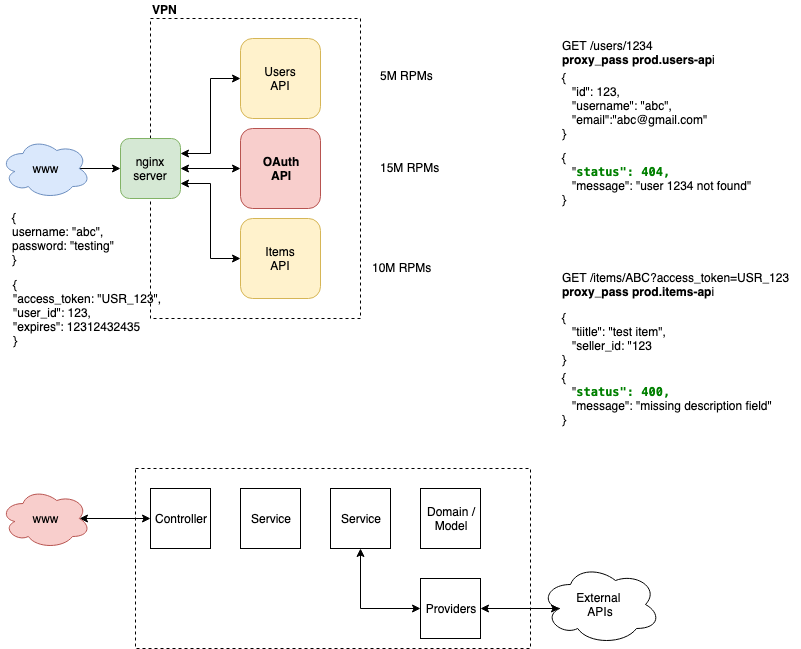

The diagram above was exported from draw.io. Its source (the exported page's mxGraphModel, read from the mxfile embedded in the PNG):
<mxGraphModel dx="946" dy="554" grid="1" gridSize="10" guides="1" tooltips="1" connect="1" arrows="1" fold="1" page="1" pageScale="1" pageWidth="827" pageHeight="1169" math="0" shadow="0">
  <root>
    <mxCell id="0" />
    <mxCell id="1" parent="0" />
    <mxCell id="2" value="" style="rounded=0;whiteSpace=wrap;html=1;fillColor=none;dashed=1;" vertex="1" parent="1">
      <mxGeometry x="135" y="510" width="395" height="180" as="geometry" />
    </mxCell>
    <mxCell id="3" value="" style="rounded=0;whiteSpace=wrap;html=1;dashed=1;fillColor=none;" vertex="1" parent="1">
      <mxGeometry x="150" y="60" width="210" height="300" as="geometry" />
    </mxCell>
    <mxCell id="4" value="Users&lt;br&gt;API" style="rounded=1;whiteSpace=wrap;html=1;fillColor=#fff2cc;strokeColor=#d6b656;" vertex="1" parent="1">
      <mxGeometry x="240" y="80" width="80" height="80" as="geometry" />
    </mxCell>
    <mxCell id="5" value="Items&lt;br&gt;API" style="rounded=1;whiteSpace=wrap;html=1;fillColor=#fff2cc;strokeColor=#d6b656;" vertex="1" parent="1">
      <mxGeometry x="240" y="260" width="80" height="80" as="geometry" />
    </mxCell>
    <mxCell id="6" style="edgeStyle=orthogonalEdgeStyle;rounded=0;orthogonalLoop=1;jettySize=auto;html=1;exitX=1;exitY=0.25;exitDx=0;exitDy=0;entryX=0;entryY=0.5;entryDx=0;entryDy=0;startArrow=classic;startFill=1;" edge="1" source="9" target="4" parent="1">
      <mxGeometry relative="1" as="geometry" />
    </mxCell>
    <mxCell id="7" style="edgeStyle=orthogonalEdgeStyle;rounded=0;orthogonalLoop=1;jettySize=auto;html=1;exitX=1;exitY=0.75;exitDx=0;exitDy=0;entryX=0;entryY=0.5;entryDx=0;entryDy=0;startArrow=classic;startFill=1;" edge="1" source="9" target="5" parent="1">
      <mxGeometry relative="1" as="geometry" />
    </mxCell>
    <mxCell id="8" style="edgeStyle=orthogonalEdgeStyle;rounded=0;orthogonalLoop=1;jettySize=auto;html=1;exitX=1;exitY=0.5;exitDx=0;exitDy=0;entryX=0;entryY=0.5;entryDx=0;entryDy=0;startArrow=classic;startFill=1;" edge="1" source="9" target="16" parent="1">
      <mxGeometry relative="1" as="geometry" />
    </mxCell>
    <mxCell id="9" value="nginx&lt;br&gt;server" style="rounded=1;whiteSpace=wrap;html=1;fillColor=#d5e8d4;strokeColor=#82b366;" vertex="1" parent="1">
      <mxGeometry x="120" y="180" width="60" height="60" as="geometry" />
    </mxCell>
    <mxCell id="10" value="GET /users/1234&lt;br&gt;&lt;b&gt;proxy_pass prod.users-ap&lt;/b&gt;i" style="text;html=1;resizable=0;points=[];autosize=1;align=left;verticalAlign=top;spacingTop=-4;" vertex="1" parent="1">
      <mxGeometry x="560" y="78" width="170" height="30" as="geometry" />
    </mxCell>
    <mxCell id="11" value="GET /items/ABC?access_token=USR_123&lt;br&gt;&lt;b&gt;proxy_pass prod.items-ap&lt;/b&gt;i" style="text;html=1;resizable=0;points=[];autosize=1;align=left;verticalAlign=top;spacingTop=-4;" vertex="1" parent="1">
      <mxGeometry x="560" y="310" width="240" height="30" as="geometry" />
    </mxCell>
    <mxCell id="12" style="edgeStyle=orthogonalEdgeStyle;rounded=0;orthogonalLoop=1;jettySize=auto;html=1;exitX=0.875;exitY=0.5;exitDx=0;exitDy=0;exitPerimeter=0;entryX=0;entryY=0.5;entryDx=0;entryDy=0;" edge="1" source="13" target="9" parent="1">
      <mxGeometry relative="1" as="geometry" />
    </mxCell>
    <mxCell id="13" value="www" style="ellipse;shape=cloud;whiteSpace=wrap;html=1;fillColor=#dae8fc;strokeColor=#6c8ebf;" vertex="1" parent="1">
      <mxGeometry y="180" width="90" height="60" as="geometry" />
    </mxCell>
    <mxCell id="14" value="VPN" style="text;html=1;resizable=0;points=[];autosize=1;align=left;verticalAlign=top;spacingTop=-4;fontStyle=1" vertex="1" parent="1">
      <mxGeometry x="150" y="42" width="40" height="20" as="geometry" />
    </mxCell>
    <mxCell id="15" value="{&lt;br&gt;&amp;nbsp; &amp;nbsp;&quot;tiitle&quot;: &quot;test item&quot;,&lt;br&gt;&amp;nbsp; &amp;nbsp;&quot;seller_id: &quot;123&lt;br&gt;}" style="text;html=1;resizable=0;points=[];autosize=1;align=left;verticalAlign=top;spacingTop=-4;" vertex="1" parent="1">
      <mxGeometry x="560" y="350" width="120" height="60" as="geometry" />
    </mxCell>
    <mxCell id="16" value="OAuth&lt;br&gt;API" style="rounded=1;whiteSpace=wrap;html=1;fillColor=#f8cecc;strokeColor=#b85450;fontStyle=1" vertex="1" parent="1">
      <mxGeometry x="240" y="170" width="80" height="80" as="geometry" />
    </mxCell>
    <mxCell id="17" value="{&lt;br&gt;username: &quot;abc&quot;,&lt;br&gt;password: &quot;testing&quot;&lt;br&gt;}" style="text;html=1;resizable=0;points=[];autosize=1;align=left;verticalAlign=top;spacingTop=-4;" vertex="1" parent="1">
      <mxGeometry x="10" y="250" width="120" height="60" as="geometry" />
    </mxCell>
    <mxCell id="18" value="{&lt;br&gt;&amp;nbsp; &amp;nbsp;&quot;id&quot;: 123,&lt;br&gt;&amp;nbsp; &amp;nbsp;&quot;username&quot;: &quot;abc&quot;,&lt;br&gt;&amp;nbsp; &amp;nbsp;&quot;email&quot;:&quot;abc@gmail.com&quot;&lt;br&gt;}" style="text;html=1;resizable=0;points=[];autosize=1;align=left;verticalAlign=top;spacingTop=-4;" vertex="1" parent="1">
      <mxGeometry x="560" y="110" width="160" height="70" as="geometry" />
    </mxCell>
    <mxCell id="19" value="{&lt;br&gt;&amp;nbsp; &amp;nbsp;&quot;&lt;span style=&quot;color: rgb(0 , 128 , 0) ; font-weight: bold ; background-color: rgb(255 , 255 , 255) ; font-family: &amp;#34;menlo&amp;#34; ; font-size: 9pt&quot;&gt;status&quot;: 404,&lt;br&gt;&lt;/span&gt;&amp;nbsp; &amp;nbsp;&quot;message&quot;: &quot;user 1234 not found&quot;&lt;br&gt;}" style="text;html=1;resizable=0;points=[];autosize=1;align=left;verticalAlign=top;spacingTop=-4;" vertex="1" parent="1">
      <mxGeometry x="560" y="190" width="200" height="60" as="geometry" />
    </mxCell>
    <mxCell id="20" value="{&lt;br&gt;&amp;nbsp; &amp;nbsp;&quot;&lt;span style=&quot;color: rgb(0 , 128 , 0) ; font-weight: bold ; background-color: rgb(255 , 255 , 255) ; font-family: &amp;#34;menlo&amp;#34; ; font-size: 9pt&quot;&gt;status&quot;: 400,&lt;br&gt;&lt;/span&gt;&amp;nbsp; &amp;nbsp;&quot;message&quot;: &quot;missing description field&quot;&lt;br&gt;}" style="text;html=1;resizable=0;points=[];autosize=1;align=left;verticalAlign=top;spacingTop=-4;" vertex="1" parent="1">
      <mxGeometry x="560" y="410" width="230" height="60" as="geometry" />
    </mxCell>
    <mxCell id="21" value="Controller" style="rounded=0;whiteSpace=wrap;html=1;fillColor=none;" vertex="1" parent="1">
      <mxGeometry x="150" y="530" width="60" height="60" as="geometry" />
    </mxCell>
    <mxCell id="22" value="Service" style="rounded=0;whiteSpace=wrap;html=1;fillColor=none;" vertex="1" parent="1">
      <mxGeometry x="240" y="530" width="60" height="60" as="geometry" />
    </mxCell>
    <mxCell id="23" style="edgeStyle=orthogonalEdgeStyle;rounded=0;orthogonalLoop=1;jettySize=auto;html=1;exitX=0.5;exitY=1;exitDx=0;exitDy=0;entryX=0;entryY=0.5;entryDx=0;entryDy=0;startArrow=classic;startFill=1;" edge="1" source="24" target="27" parent="1">
      <mxGeometry relative="1" as="geometry" />
    </mxCell>
    <mxCell id="24" value="Service" style="rounded=0;whiteSpace=wrap;html=1;fillColor=none;" vertex="1" parent="1">
      <mxGeometry x="330" y="530" width="60" height="60" as="geometry" />
    </mxCell>
    <mxCell id="25" value="Domain /&lt;br&gt;Model" style="rounded=0;whiteSpace=wrap;html=1;fillColor=none;" vertex="1" parent="1">
      <mxGeometry x="420" y="530" width="60" height="60" as="geometry" />
    </mxCell>
    <mxCell id="26" style="edgeStyle=orthogonalEdgeStyle;rounded=0;orthogonalLoop=1;jettySize=auto;html=1;exitX=1;exitY=0.5;exitDx=0;exitDy=0;entryX=0.16;entryY=0.55;entryDx=0;entryDy=0;entryPerimeter=0;startArrow=classic;startFill=1;" edge="1" source="27" target="28" parent="1">
      <mxGeometry relative="1" as="geometry" />
    </mxCell>
    <mxCell id="27" value="Providers" style="rounded=0;whiteSpace=wrap;html=1;fillColor=none;" vertex="1" parent="1">
      <mxGeometry x="420" y="620" width="60" height="60" as="geometry" />
    </mxCell>
    <mxCell id="28" value="External&amp;nbsp;&lt;br&gt;APIs" style="ellipse;shape=cloud;whiteSpace=wrap;html=1;fillColor=none;" vertex="1" parent="1">
      <mxGeometry x="540" y="606" width="120" height="80" as="geometry" />
    </mxCell>
    <mxCell id="29" style="edgeStyle=orthogonalEdgeStyle;rounded=0;orthogonalLoop=1;jettySize=auto;html=1;exitX=0.875;exitY=0.5;exitDx=0;exitDy=0;exitPerimeter=0;startArrow=classic;startFill=1;" edge="1" source="30" parent="1">
      <mxGeometry relative="1" as="geometry">
        <mxPoint x="150" y="560" as="targetPoint" />
      </mxGeometry>
    </mxCell>
    <mxCell id="30" value="www" style="ellipse;shape=cloud;whiteSpace=wrap;html=1;fillColor=#f8cecc;strokeColor=#b85450;" vertex="1" parent="1">
      <mxGeometry y="530" width="90" height="60" as="geometry" />
    </mxCell>
    <mxCell id="31" value="5M RPMs" style="text;html=1;resizable=0;points=[];autosize=1;align=left;verticalAlign=top;spacingTop=-4;" vertex="1" parent="1">
      <mxGeometry x="378" y="108" width="70" height="20" as="geometry" />
    </mxCell>
    <mxCell id="32" value="10M RPMs" style="text;html=1;resizable=0;points=[];autosize=1;align=left;verticalAlign=top;spacingTop=-4;" vertex="1" parent="1">
      <mxGeometry x="370" y="300" width="70" height="20" as="geometry" />
    </mxCell>
    <mxCell id="33" value="15M RPMs" style="text;html=1;resizable=0;points=[];autosize=1;align=left;verticalAlign=top;spacingTop=-4;" vertex="1" parent="1">
      <mxGeometry x="378" y="200" width="70" height="20" as="geometry" />
    </mxCell>
    <mxCell id="34" value="{&lt;br&gt;&quot;access_token: &quot;USR_123&quot;,&lt;br&gt;&quot;user_id&quot;: 123,&lt;br&gt;&quot;expires&quot;: 12312432435&lt;br&gt;}" style="text;html=1;resizable=0;points=[];autosize=1;align=left;verticalAlign=top;spacingTop=-4;" vertex="1" parent="1">
      <mxGeometry x="11" y="317" width="160" height="70" as="geometry" />
    </mxCell>
  </root>
</mxGraphModel>